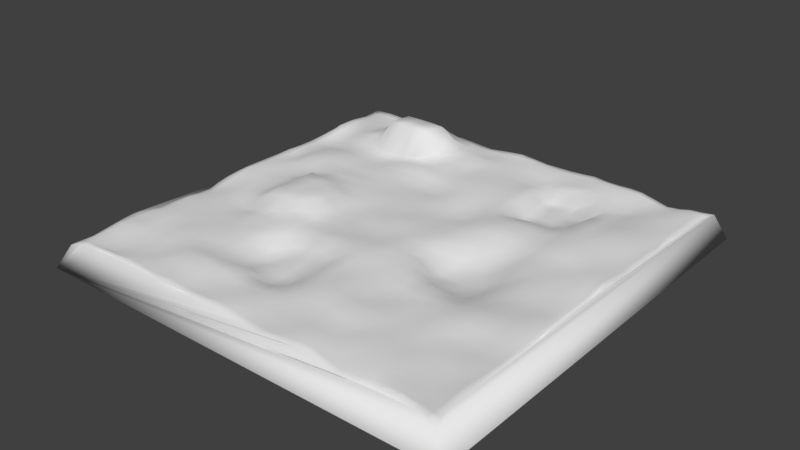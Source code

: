 # Source: Ground.blend  (saved by Blender 2.79.0; exported with 4.5.12 LTS)
import bpy
from mathutils import Matrix  # noqa: F401  (used for matrix-valued properties, if any)

bpy.ops.wm.read_factory_settings(use_empty=True)
scene = bpy.context.scene
scene.name = 'Scene'

# ---- collections
col_collection_1 = bpy.data.collections.new('Collection 1'); scene.collection.children.link(col_collection_1)

# ---- materials (node trees are filled in below, after node groups)
mat_material = bpy.data.materials.new('Material')
mat_material.alpha_threshold = 0.0
mat_material.use_transparent_shadow = False
mat_material.roughness = 0.5
mat_material.line_color = (0.0, 0.0, 0.0, 1.0)

# ---- material node trees

# ---- world
world_world = bpy.data.worlds.new('World'); scene.world = world_world
world_world.color = (0.05088, 0.05088, 0.05088)
world_world.use_sun_shadow = False
world_world.sun_shadow_jitter_overblur = 0.0
world_world.cycles.sampling_method = 'MANUAL'

# ---- meshes
me_cube = bpy.data.meshes.new('Cube')
me_cube.from_pydata([(44.7, 44.7, -6.277), (44.7, -44.7, -6.277), (-44.7, -44.7, -6.277), (-44.7, 44.7, -6.277), (42.44, 42.43, -0.9686), (42.38, -43.24, -0.8576), (-41.84, -42.76, -1.263), (-42.68, 42.94, -1.096), (40.4, 0.5536, -1.053), (-0.592, 41.02, 0.005176), (-0.2192, -41.2, -1.237), (-41.49, 0.1294, -0.4866), (0.2128, -0.1757, 0.1065), (41.21, -22.35, -0.7814), (-22.17, 40.04, -0.7175), (-22.3, -41.36, -0.6845), (-41.15, 22.14, -0.5786), (41.52, 22.22, -0.4502), (22.31, 41.69, -0.6056), (22.32, -41.83, -1.549), (-41.05, -23.06, -0.909), (0.5232, -22.54, -0.3031), (-0.4103, 22.45, -0.3201), (21.87, -0.5014, -2.615), (-21.97, 0.5533, 1.851), (-23.16, 22.35, -1.209), (22.26, 22.48, -2.291), (22.57, -22.55, -0.899), (-21.66, -23.28, -0.4327), (41.04, -33.57, -0.4982), (-33.26, 41.42, -0.4827), (-34.06, -41.77, -0.01301), (-41.51, 33.26, -0.1657), (41.5, 10.89, -0.6237), (11.26, 41.34, -0.5817), (10.91, -42.01, -0.5033), (-40.51, -11.01, -1.347), (0.6668, -32.79, -0.1899), (0.1714, 10.97, -0.9775), (33.47, 0.443, -0.4221), (-11.02, -0.04173, -0.7467), (40.55, -11.48, -0.8368), (-11.21, 40.86, -0.8789), (-11.18, -41.27, -0.5897), (-40.49, 11.7, -0.06349), (41.25, 33.33, -0.6485), (33.66, 40.69, -1.418), (34.15, -40.75, -0.6419), (-40.51, -33.78, 0.0287), (0.5197, -11.19, 0.1081), (-0.5584, 33.59, -0.5834), (10.81, -0.1511, -0.6697), (-33.76, 0.1056, -0.3617), (-21.55, 11.17, -0.2414), (-21.96, 32.55, 5.194), (-11.45, 22.59, 0.2475), (-32.94, 21.78, -1.182), (22.85, 10.99, -0.5429), (22.59, 34.46, -0.799), (33.43, 21.64, 0.2053), (11.18, 22.07, -0.5365), (21.66, -33.27, -0.6351), (22.17, -11.2, -2.583), (33.13, -22.82, -1.086), (11.15, -22.8, -0.8247), (-21.58, -33.13, 0.2996), (-21.86, -11.22, -0.07798), (-10.69, -22.33, -2.695), (-32.52, -22.68, -0.3049), (-34.0, -10.68, -0.8753), (-11.08, -10.84, -0.5098), (-10.72, -32.72, -0.6046), (11.22, -10.71, -0.06888), (33.79, -10.67, -0.5861), (33.88, -33.0, -0.9953), (11.26, 32.73, -1.455), (33.81, 33.56, -0.7156), (33.43, 10.65, -0.3602), (-33.92, 33.38, -0.1621), (-11.21, 34.22, 0.3392), (-11.7, 11.31, -0.5709), (-33.82, 11.51, 0.2397), (10.65, 10.81, -0.4709), (11.21, -32.93, -0.2803), (-33.02, -34.43, -0.9354), (41.38, -38.54, -0.5614), (-37.46, 41.96, -0.3874), (-38.34, -41.64, -0.5232), (-41.96, 38.11, -0.974), (40.23, 5.233, -0.4608), (5.545, 41.61, -0.8203), (6.262, -42.25, -0.564), (-41.0, -5.707, -0.5802), (0.5619, -37.82, -0.5169), (-0.07829, 5.475, -0.4516), (38.61, 1.092, -0.7511), (-5.401, 0.153, -0.4006), (40.99, -16.74, -0.7256), (-16.65, 41.18, -0.5575), (-16.74, -41.61, -0.4283), (-41.1, 16.05, -0.648), (41.01, 27.55, -0.6635), (27.75, 40.93, -0.2303), (28.18, -40.91, -1.794), (-41.42, -28.67, -0.1189), (0.7153, -17.12, 0.1283), (-0.3685, 27.83, -0.4542), (17.38, 0.2485, -3.123), (-28.32, -0.05023, 0.136), (-22.18, 6.145, -0.1093), (-22.64, 27.43, 5.545), (-5.741, 22.41, -0.5073), (-28.17, 22.25, -0.8493), (21.98, 5.186, -1.662), (22.89, 27.86, -2.937), (39.19, 22.6, -0.1792), (16.49, 22.27, -2.477), (21.79, -38.65, -1.281), (22.52, -17.28, -0.4574), (38.54, -23.1, -1.001), (17.03, -22.45, -0.7957), (-22.36, -38.41, -0.5883), (-22.76, -17.13, -0.4386), (-5.406, -22.32, -2.124), (-27.93, -22.45, -0.4287), (41.07, -28.22, -0.8126), (-27.92, 41.15, -0.6233), (-28.07, -41.22, -0.4662), (-40.74, 27.92, 0.3094), (41.56, 16.69, -0.1743), (16.91, 41.36, -0.1521), (16.25, -41.26, -0.353), (-40.44, -16.4, -0.6693), (0.1163, -28.03, -0.5629), (1.003, 16.1, -0.7044), (27.39, 0.2761, -1.194), (-16.28, 0.4807, 1.114), (40.39, -5.793, -1.126), (-5.694, 41.05, -0.6035), (-5.461, -41.08, -0.6774), (-40.92, 5.996, -0.3122), (41.42, 38.5, -0.8765), (38.29, 41.3, -0.8342), (37.67, -41.73, -0.6838), (-41.31, -38.37, -1.058), (0.2694, -5.382, -0.4477), (-0.0219, 38.37, -0.547), (5.459, -0.09252, -0.1991), (-39.37, 0.33, -0.4082), (-22.41, 15.9, -0.5081), (-22.81, 37.09, 0.3898), (-16.92, 21.66, 0.2538), (-38.14, 21.83, -1.462), (22.14, 17.03, -0.4858), (23.21, 38.89, -0.3999), (27.85, 22.14, -0.3993), (5.688, 22.26, -0.5645), (22.36, -27.95, -0.8243), (22.55, -5.658, -3.128), (27.18, -22.89, -0.2858), (5.738, -21.72, -0.003844), (-22.17, -28.3, -0.4778), (-22.14, -5.52, 1.932), (-16.57, -22.4, -1.136), (-37.73, -22.4, -0.3837), (-33.46, -16.35, -0.579), (-34.3, -4.712, -0.8673), (-28.47, -11.66, -1.53), (-37.4, -11.2, -0.9987), (-10.93, -16.75, -1.912), (-11.13, -5.405, -0.5584), (-5.198, -10.47, 0.003423), (-16.71, -10.82, 0.6903), (-11.22, -38.0, -0.8997), (-10.47, -27.89, -1.365), (-5.331, -33.2, -0.7148), (-16.66, -32.69, 0.2248), (11.13, -16.67, -0.5935), (10.67, -5.421, -1.235), (16.52, -11.15, -1.986), (5.398, -10.82, 0.1667), (33.2, -16.45, -0.2284), (33.1, -6.252, -0.8101), (38.8, -12.11, -0.242), (26.92, -10.95, -1.59), (34.17, -38.31, -0.7497), (33.44, -27.84, -0.7472), (37.59, -33.53, -0.8869), (28.06, -33.29, -0.5835), (11.11, 27.74, -0.4932), (11.53, 38.54, -0.8999), (16.63, 33.42, -0.6471), (5.79, 32.73, -1.025), (33.38, 27.91, -0.4867), (33.18, 38.0, -1.066), (38.45, 33.37, -0.6037), (28.22, 33.4, -1.775), (33.37, 5.615, -0.5932), (33.34, 16.5, -0.2413), (37.99, 11.35, -0.7055), (27.88, 10.14, 0.2238), (-33.03, 28.19, 0.1929), (-33.93, 38.81, -0.6355), (-28.13, 33.26, 2.674), (-39.18, 33.32, -0.5706), (-11.95, 28.42, 0.1199), (-11.01, 38.2, 0.3268), (-5.539, 32.97, -0.1675), (-15.94, 33.02, 4.813), (-10.96, 5.351, -0.4861), (-11.54, 17.18, -0.6872), (-4.969, 11.2, -0.6183), (-16.72, 11.74, -0.5407), (-33.91, 5.29, -0.6348), (-33.71, 16.59, -0.2017), (-27.86, 11.37, -0.3094), (-38.03, 10.88, -0.8961), (11.34, 6.087, -0.6026), (11.08, 15.83, -0.6257), (16.03, 11.23, 0.1371), (5.912, 11.67, -1.576), (11.59, -38.69, -0.06783), (11.07, -27.65, -0.09427), (15.91, -33.23, -0.9321), (5.624, -33.13, -0.4037), (-33.41, -39.6, -0.7383), (-32.86, -28.5, -0.6665), (-27.32, -34.23, -0.8843), (-37.79, -32.85, 0.1013), (-38.27, -27.75, -0.4055), (-28.68, -28.62, -0.1126), (-27.73, -38.14, -0.7335), (6.292, -27.77, 0.4219), (16.72, -27.94, -0.6445), (15.67, -37.92, -0.2753), (6.703, 16.58, -1.063), (16.63, 16.64, -0.4971), (16.71, 5.68, -1.204), (-38.39, 16.63, -0.9428), (-28.76, 16.09, 0.03924), (-28.64, 5.345, -0.4548), (-17.1, 16.91, -0.3742), (-5.615, 16.89, -1.398), (-4.829, 5.31, -0.3602), (-16.4, 37.55, 0.9428), (-5.278, 37.69, -0.8024), (-5.755, 27.89, -0.5581), (-38.67, 38.43, -0.6306), (-28.31, 38.81, -0.6524), (-28.09, 27.97, 0.6275), (27.99, 16.17, 0.04813), (38.37, 16.78, -0.3453), (38.29, 6.181, -0.422), (28.05, 38.34, -0.696), (37.91, 38.25, -0.5253), (38.49, 27.95, -0.4813), (5.803, 38.55, -0.4149), (17.07, 38.48, -0.3903), (15.82, 27.3, -2.486), (28.08, -28.06, -0.804), (38.19, -28.09, -0.7708), (37.97, -38.23, -0.8871), (27.61, -5.645, -1.116), (38.66, -6.393, -0.9048), (38.89, -16.82, -0.1882), (4.667, -5.284, 0.1603), (17.44, -5.271, -3.685), (17.48, -17.36, -0.9634), (-16.75, -27.94, -0.8655), (-5.816, -27.87, -2.522), (-4.946, -37.55, -0.729), (-16.71, -5.585, 2.016), (-5.347, -5.217, -0.6194), (-5.084, -16.02, -1.051), (-38.1, -4.838, -0.8963), (-28.49, -6.314, 0.2732), (-28.19, -17.01, -0.8273), (-37.9, -16.94, -0.6591), (-16.19, -16.19, -0.02435), (-16.72, -38.3, -0.2473), (5.075, -16.28, -0.3257), (27.45, -16.84, -0.4081), (27.98, -37.49, -0.8605), (5.495, 27.72, -0.5445), (28.02, 28.28, -1.216), (27.79, 5.487, -0.541), (-38.13, 27.93, -1.115), (-16.8, 27.64, 5.321), (-16.15, 5.685, -0.2988), (-37.95, 5.732, -0.09657), (5.286, 6.172, -0.8697), (5.905, -38.49, -0.5615), (-38.73, -39.24, -0.3622), (41.63, -40.98, -0.6465), (-40.16, 42.21, -0.6951), (-39.93, -41.91, -0.8432), (-42.07, 40.63, -1.019), (40.37, 2.934, -0.5955), (2.467, 41.33, -0.3811), (3.041, -41.68, -0.8973), (-41.31, -2.667, -0.506), (0.1195, -39.89, -0.8936), (0.05071, 2.704, -0.1173), (39.82, 0.6702, -0.983), (-2.609, -0.002136, -0.203), (41.14, -19.5, -0.709), (-19.32, 40.62, -0.6006), (-19.45, -41.63, -0.6272), (-41.22, 19.02, -0.7567), (41.26, 24.83, -0.7016), (25.0, 41.34, -0.3142), (25.13, -41.4, -1.679), (-41.34, -25.96, -0.4445), (0.4107, -19.76, -0.1182), (-0.4609, 25.18, -0.3472), (19.8, -0.1787, -3.153), (-25.14, 0.2874, 1.857), (-22.16, 3.309, 1.69), (-22.96, 25.04, -0.5273), (-3.075, 22.27, -0.3862), (-25.79, 22.44, -1.12), (21.9, 2.391, -2.34), (22.63, 24.97, -2.721), (40.73, 22.36, -0.4901), (19.39, 22.39, -2.439), (22.13, -40.54, -1.336), (22.54, -19.92, -0.6729), (40.23, -22.83, -0.777), (19.83, -22.45, -0.8375), (-22.36, -40.33, -0.5907), (-22.28, -20.12, -0.4508), (-2.455, -22.59, -1.854), (-24.83, -22.8, -0.3885), (41.02, -30.93, -0.6569), (-30.81, 41.37, -0.521), (-30.97, -41.5, -0.2742), (-41.02, 30.66, 0.1683), (41.57, 13.84, -0.4147), (14.05, 41.24, -0.3549), (13.67, -41.53, -0.477), (-40.54, -13.62, -1.127), (0.1557, -30.56, -0.41), (0.607, 13.56, -0.8578), (30.48, 0.3129, -0.4799), (-13.69, 0.1339, -0.3177), (40.55, -8.655, -0.991), (-8.498, 40.89, -0.9214), (-8.339, -41.11, -0.626), (-40.7, 8.881, -0.2089), (41.24, 36.01, -0.6128), (36.09, 41.01, -1.241), (36.01, -41.13, -0.6614), (-40.85, -36.15, -0.5387), (0.2536, -8.288, -0.2257), (-0.1845, 36.16, -0.6194), (8.088, -0.1108, -0.1327), (-36.64, 0.2078, -0.3886), (-22.05, 13.63, -0.3769), (-22.41, 35.14, 2.878), (-14.1, 22.16, 0.3116), (-35.66, 21.93, -1.425), (22.48, 13.98, -0.4862), (22.82, 36.71, -0.5849), (30.55, 21.93, -0.3133), (8.464, 22.06, -0.577), (22.18, -30.55, -0.6029), (22.46, -8.339, -3.007), (30.15, -22.69, -0.7586), (8.319, -22.15, -0.2792), (-21.93, -30.69, -0.1062), (-21.98, -8.432, 1.885), (-13.64, -22.4, -2.562), (-35.37, -22.52, -0.3911), (-32.99, -19.6, -0.5604), (-34.12, -7.727, -0.8476), (-25.15, -11.47, -0.4749), (-35.83, -10.84, -0.7515), (-10.89, -19.56, -2.335), (-11.13, -7.953, -0.4407), (-2.345, -10.86, 0.02591), (-13.98, -10.82, -0.2724), (-11.3, -40.07, -0.8108), (-10.67, -30.33, -0.247), (-2.387, -33.11, -0.4508), (-13.64, -32.75, -0.3529), (11.14, -19.64, -0.6773), (10.97, -8.093, -0.3564), (19.4, -11.23, -2.274), (8.212, -10.69, -0.06952), (33.11, -19.61, -0.7631), (33.45, -8.495, -0.748), (39.98, -11.86, -0.5794), (30.34, -10.78, -0.8274), (34.09, -39.87, -0.6515), (33.62, -30.43, -0.7772), (39.73, -33.68, -0.6466), (31.05, -33.16, -0.7593), (11.13, 24.99, -0.4658), (11.38, 35.79, -1.123), (19.71, 33.89, -0.573), (8.679, 32.7, -1.199), (33.26, 24.78, -0.1541), (33.52, 36.0, -0.8647), (40.08, 33.38, -0.696), (31.03, 33.51, -1.196), (33.37, 3.141, -0.493), (33.32, 13.49, -0.435), (40.21, 11.12, -0.6349), (30.61, 10.37, -0.005979), (-33.04, 24.93, -0.6383), (-34.05, 36.03, -0.5153), (-24.99, 32.98, 4.942), (-36.78, 33.32, -0.4546), (-11.7, 25.44, -0.3415), (-11.08, 36.2, 0.4103), (-2.997, 33.23, -0.4124), (-13.53, 33.59, 2.559), (-10.94, 2.652, -0.6267), (-11.51, 14.11, -0.6134), (-2.338, 11.05, -0.7145), (-14.2, 11.46, -0.5777), (-33.67, 2.698, -0.5074), (-33.66, 14.26, -0.01383), (-24.67, 11.21, -0.2963), (-36.12, 11.05, -0.3893), (11.19, 2.896, -0.957), (10.81, 13.42, -0.4121), (19.5, 11.34, -0.2432), (8.241, 11.26, -1.084), (11.23, -40.63, -0.3173), (11.03, -30.33, -0.2135), (18.76, -33.13, -0.8578), (8.44, -33.07, -0.3366), (-33.76, -40.93, -0.2697), (-33.01, -31.51, -0.8843), (-24.36, -33.67, -0.4294), (-35.58, -33.66, -0.4565), (41.19, -36.02, -0.5218), (-35.38, 41.7, -0.3686), (-36.34, -41.81, -0.3327), (-41.8, 35.69, -0.6071), (40.91, 7.885, -0.4547), (8.365, 41.66, -0.7765), (8.591, -42.09, -0.3621), (-40.85, -8.329, -0.9315), (0.6065, -35.43, -0.33), (-0.0237, 8.277, -0.7852), (36.24, 0.6427, -0.4295), (-8.406, 0.09877, -0.5357), (40.9, -14.11, -0.5851), (-13.93, 41.09, -0.6875), (-13.86, -41.49, -0.5043), (-40.83, 13.86, -0.4077), (41.13, 30.47, -0.6292), (30.75, 40.69, -0.7459), (31.14, -40.63, -1.249), (-40.93, -31.24, 0.02528), (0.6557, -14.28, 0.08545), (-0.4091, 30.65, -0.5426), (14.02, 0.03466, -2.782), (-31.04, -0.01831, -0.4631), (-21.94, 8.632, 0.114), (-22.12, 30.12, 5.352), (-8.587, 22.59, -0.3033), (-30.56, 22.04, -0.8456), (22.25, 8.138, -0.7791), (22.68, 31.1, -0.8718), (36.46, 22.14, -0.1037), (13.78, 22.04, -2.618), (21.67, -35.99, -0.8969), (22.32, -14.24, -1.144), (35.97, -22.8, -1.074), (14.1, -22.68, -0.8316), (-21.86, -35.81, -0.1203), (-22.51, -14.09, -0.02668), (-8.094, -22.29, -2.322), (-30.37, -22.51, -0.4386), (41.02, -25.2, -0.8199), (-25.06, 40.61, -0.6496), (-25.23, -41.26, -0.6631), (-40.86, 25.18, -0.3241), (41.39, 19.47, -0.2491), (19.77, 41.55, -0.5344), (19.21, -41.57, -0.9465), (-40.78, -19.67, -0.7486), (0.1661, -25.31, -0.4617), (0.1335, 19.32, -0.4679), (24.63, -0.1486, -1.251), (-19.14, 0.5079, 1.492), (40.47, -2.573, -1.132), (-3.107, 41.03, -0.2686), (-2.904, -41.12, -0.9546), (-41.24, 3.102, -0.399), (41.84, 40.54, -0.9161), (40.31, 41.66, -0.884), (40.0, -42.21, -0.6597), (-41.42, -40.72, -1.054), (0.2975, -2.685, -0.2548), (-0.3658, 40.01, -0.2869), (2.835, -0.08333, -0.07771), (-40.64, 0.1044, -0.4467), (-22.8, 19.19, -0.8834), (-22.48, 38.98, -0.6436), (-19.86, 21.95, -0.6214), (-40.08, 22.01, -1.018), (22.16, 19.78, -2.41), (22.75, 40.42, -0.3428), (25.08, 22.36, -0.3714), (2.57, 22.22, -0.4135), (22.52, -25.25, -0.9114), (22.28, -3.015, -2.974), (25.01, -22.71, -0.4245), (3.073, -22.02, -0.01452), (-22.0, -25.7, -0.5872), (-22.18, -2.503, 2.071), (-19.0, -22.91, -0.6772), (-39.69, -22.8, -0.7195), (-33.68, -13.48, -0.6367), (-34.05, -2.415, -0.4492), (-31.32, -11.15, -1.15), (-39.3, -11.14, -1.131), (-10.98, -13.81, -0.4215), (-11.12, -2.705, -0.6662), (-8.155, -10.75, -0.3844), (-19.27, -10.88, 0.4412), (-11.06, -35.54, -0.8546), (-10.64, -25.14, -2.048), (-8.09, -33.19, -0.7792), (-19.32, -33.01, 0.2337), (11.16, -13.78, -0.1917), (10.75, -2.838, -0.9707), (13.97, -11.0, -0.8988), (2.919, -11.13, 0.1167), (33.5, -13.51, -0.3935), (33.34, -2.939, -0.7043), (36.49, -11.46, -0.358), (24.66, -11.14, -1.407), (33.93, -35.92, -0.7032), (33.33, -25.42, -0.998), (35.88, -33.29, -0.9507), (24.93, -33.35, -0.6656), (11.26, 30.17, -0.8648), (11.48, 40.19, -0.6927), (13.91, 33.12, -0.9794), (2.657, 33.26, -0.8359), (33.78, 30.77, -0.5695), (33.39, 39.64, -1.166), (36.23, 33.61, -0.507), (25.38, 33.91, -1.25), (33.41, 8.111, -0.4882), (33.34, 19.05, 0.1303), (35.89, 11.12, -0.7141), (25.39, 10.61, -0.2246), (-33.48, 30.82, 0.02178), (-33.6, 40.53, -0.6514), (-31.03, 33.44, -0.4529), (-40.62, 33.23, -0.4231), (-11.5, 31.31, 0.2283), (-11.18, 39.71, -0.6958), (-8.406, 33.75, 0.5744), (-18.88, 32.93, 5.025), (-11.37, 8.163, -0.4803), (-11.31, 19.92, -0.09582), (-8.279, 11.25, -0.5826), (-18.98, 11.43, -0.4699), (-33.8, 8.497, -0.126), (-33.26, 19.26, -0.6731), (-30.95, 11.42, -0.02024), (-39.61, 11.28, -0.6672), (11.11, 8.535, -0.5613), (11.32, 19.09, -0.6881), (13.45, 11.04, -0.1595), (2.954, 11.49, -1.218), (11.4, -35.77, -0.2451), (11.12, -25.26, -0.4349), (13.56, -33.25, -0.5777), (3.221, -33.13, -0.3162), (-33.2, -37.09, -0.7248), (-32.75, -25.56, -0.4715), (-30.28, -34.41, -0.9339), (-39.53, -33.31, 0.1901), (-38.09, -30.29, -0.0665), (-38.05, -25.13, -0.4282), (-35.66, -28.11, -0.6428), (-40.13, -28.19, -0.3917), (-28.06, -31.39, -0.5248), (-28.31, -25.48, -0.278), (-25.44, -28.42, -0.2762), (-30.77, -28.55, -0.2777), (-27.8, -39.99, -0.4896), (-27.44, -36.2, -0.9326), (-25.07, -38.31, -0.6722), (-30.43, -38.79, -0.6429), (5.952, -30.57, -0.07702), (6.038, -24.82, 0.1793), (8.659, -27.68, 0.1294), (3.218, -27.91, -0.0659), (16.33, -30.64, -0.9562), (16.78, -25.06, -0.5487), (19.56, -27.82, -0.7322), (13.9, -27.84, -0.432), (16.01, -39.96, -0.3453), (15.88, -35.65, -0.6051), (18.86, -38.35, -0.9156), (13.54, -38.21, -0.09137), (6.28, 14.09, -1.083), (6.258, 19.25, -0.729), (8.703, 16.28, -0.8201), (3.746, 16.47, -0.8482), (16.53, 13.94, -0.1262), (16.69, 19.47, -2.538), (19.4, 16.93, -0.4714), (13.8, 16.24, -0.528), (17.06, 3.085, -2.109), (16.29, 8.443, -0.1573), (19.35, 5.391, -1.456), (14.02, 5.842, -1.211), (-38.4, 13.84, -0.9474), (-38.29, 19.24, -1.107), (-36.1, 16.56, -0.5964), (-40.02, 16.33, -0.7375), (-28.21, 13.85, -0.2041), (-28.46, 19.12, -0.4365), (-25.59, 16.05, -0.295), (-31.25, 16.5, -0.07165), (-28.41, 2.578, -0.01073), (-28.18, 8.397, -0.4173), (-25.37, 5.781, 0.06867), (-31.38, 5.174, -0.5139), (-16.93, 14.34, -0.4638), (-16.84, 19.38, -0.1322), (-14.24, 17.19, -0.3929), (-19.7, 16.42, -0.4868), (-5.336, 14.01, -0.9648), (-5.625, 19.78, -0.9852), (-2.182, 16.56, -0.9987), (-8.657, 17.05, -1.075), (-5.162, 2.704, -0.4938), (-4.96, 8.178, -0.5012), (-2.511, 5.367, -0.4448), (-8.024, 5.349, -0.5908), (-16.2, 35.42, 2.996), (-16.49, 39.64, -0.4017), (-13.74, 37.96, 0.6055), (-19.65, 37.33, 0.4895), (-5.455, 35.59, -0.4174), (-5.523, 39.72, -0.7377), (-2.668, 38.07, -0.6571), (-8.149, 37.99, -0.8926), (-5.756, 25.25, -0.4963), (-5.677, 30.49, -0.3935), (-3.043, 27.75, -0.4473), (-8.79, 28.06, 0.2975), (-38.81, 35.92, -0.6194), (-38.14, 40.52, -0.4635), (-36.36, 38.59, -0.6247), (-40.66, 38.2, -0.9311), (-28.25, 36.15, -0.6757), (-28.11, 40.27, -0.5604), (-25.38, 38.06, 0.3143), (-31.02, 38.79, -0.596), (-28.03, 25.08, -0.5978), (-28.18, 30.53, 2.817), (-25.38, 27.71, 5.265), (-30.67, 28.2, 0.7521), (27.96, 13.19, 0.1092), (27.95, 19.28, -0.2466), (30.74, 16.16, -0.08733), (25.22, 16.66, -0.273), (38.17, 14.05, -0.5939), (38.9, 19.64, -0.1151), (40.37, 16.88, -0.3858), (35.94, 16.75, -0.2218), (38.53, 3.547, -0.4821), (38.16, 8.727, -0.4229), (39.75, 5.685, -0.4645), (35.89, 5.768, -0.4548), (28.31, 35.98, -1.105), (27.94, 39.95, -0.378), (30.57, 38.1, -0.9785), (25.55, 38.55, -0.59), (38.24, 35.79, -0.4742), (38.08, 40.18, -0.5752), (40.12, 38.38, -0.6861), (35.66, 38.07, -0.8388), (38.79, 25.23, -0.3307), (38.47, 30.71, -0.5367), (40.06, 27.62, -0.5657), (36.08, 27.99, -0.3926), (5.732, 35.86, -0.7051), (5.535, 40.38, -0.5375), (8.66, 38.48, -0.7381), (2.794, 38.46, -0.4117), (16.95, 35.95, -0.4461), (17.14, 40.24, -0.2128), (20.05, 38.68, -0.2083), (14.33, 38.38, -0.6867), (16.19, 24.82, -2.581), (16.2, 30.54, -2.73), (19.46, 27.53, -2.547), (13.4, 27.38, -2.574), (27.96, -30.74, -0.7962), (27.53, -25.35, -0.6664), (30.75, -27.78, -0.7508), (25.23, -28.02, -0.7784), (38.04, -30.88, -0.8248), (38.38, -25.55, -0.9145), (40.02, -28.13, -0.8421), (36.0, -28.1, -0.8255), (37.91, -40.27, -0.7635), (37.84, -35.97, -0.7923), (39.94, -38.39, -0.7105), (36.22, -38.38, -0.8181), (27.34, -8.314, -1.358), (27.47, -2.742, -1.175), (30.36, -5.873, -0.6605), (25.05, -5.628, -2.135), (38.73, -9.222, -0.7334), (38.62, -2.598, -0.8475), (39.87, -6.004, -0.9875), (36.05, -6.329, -0.7855), (38.63, -19.86, -0.509), (38.77, -14.36, -0.234), (40.24, -16.81, -0.4819), (36.16, -16.58, -0.1917), (5.017, -8.088, 0.1982), (5.103, -2.753, -0.06092), (7.661, -5.353, -0.2009), (2.676, -5.282, -0.177), (16.84, -8.135, -2.904), (17.34, -2.553, -3.41), (19.98, -5.498, -3.388), (13.95, -5.395, -3.379), (17.29, -19.89, -0.9125), (16.91, -14.21, -0.4267), (20.04, -17.2, -0.7567), (14.35, -16.98, -0.7895), (-16.69, -30.34, -0.3032), (-16.68, -25.25, -1.038), (-13.7, -27.82, -1.804), (-19.35, -28.12, -0.709), (-5.736, -30.63, -0.9215), (-5.628, -25.19, -2.374), (-2.88, -27.92, -2.278), (-8.156, -27.93, -1.973), (-5.369, -39.74, -0.6316), (-5.064, -35.56, -0.8121), (-2.242, -37.71, -0.5806), (-8.101, -37.82, -0.7107), (-16.73, -8.245, 0.4582), (-16.54, -2.567, 1.573), (-13.93, -5.39, 0.2532), (-19.4, -5.509, 1.939), (-5.286, -8.01, -0.4156), (-5.405, -2.611, -0.5187), (-2.536, -5.286, -0.5543), (-8.166, -5.281, -0.5546), (-5.251, -19.21, -1.592), (-5.16, -13.35, 0.1413), (-2.042, -16.51, -1.128), (-8.084, -16.4, -1.574), (-37.59, -7.977, -1.002), (-38.79, -2.287, -0.6603), (-36.28, -4.734, -0.876), (-39.85, -5.359, -0.7026), (-28.41, -8.927, -0.2749), (-28.46, -3.086, 0.1328), (-25.42, -5.913, 1.981), (-31.36, -5.511, -0.6147), (-27.96, -19.68, -0.5768), (-28.31, -14.28, -1.17), (-25.43, -17.02, -0.7463), (-30.8, -16.64, -0.707), (-37.79, -19.69, -0.3926), (-37.83, -13.97, -0.7281), (-35.74, -16.77, -0.5505), (-39.45, -16.7, -0.5288), (-16.39, -19.34, -0.5921), (-16.48, -13.4, 0.09491), (-13.48, -16.56, -0.4489), (-19.38, -16.64, -0.2543), (-16.9, -40.17, -0.3634), (-16.72, -35.52, -0.08773), (-14.02, -38.15, -0.5691), (-19.63, -38.26, -0.4961), (5.31, -18.94, -0.3918), (5.257, -13.6, -0.1412), (8.071, -16.54, -0.4018), (2.99, -16.66, -0.09061), (27.41, -19.86, -0.3368), (27.15, -13.76, -0.736), (30.31, -16.61, -0.3355), (24.92, -17.04, -0.4205), (28.06, -39.52, -1.285), (28.0, -35.53, -0.6474), (31.1, -37.87, -0.8785), (24.9, -38.11, -1.049), (5.517, 25.06, -0.451), (5.725, 30.26, -0.735), (8.335, 27.91, -0.6699), (2.587, 27.82, -0.5596), (27.9, 25.29, -0.7962), (28.23, 30.76, -1.348), (30.66, 28.11, -0.8629), (25.5, 28.1, -1.03), (27.76, 2.853, -0.5035), (27.88, 7.934, -0.2517), (30.63, 5.553, -0.5377), (24.9, 5.396, -0.6811), (-37.96, 24.79, -1.292), (-38.56, 30.77, -0.7479), (-35.67, 27.96, -0.5612), (-39.87, 27.83, -0.4819), (-16.9, 24.7, 0.05808), (-16.41, 30.47, 5.003), (-14.26, 27.95, 0.555), (-19.72, 27.57, 5.532), (-16.23, 3.052, -0.4388), (-16.54, 8.765, -0.03283), (-13.62, 5.511, -0.05853), (-19.3, 5.908, -0.2511), (-38.6, 2.981, -0.1037), (-38.05, 8.223, -0.6292), (-36.07, 5.538, -0.3178), (-39.76, 5.834, -0.2325), (5.403, 3.008, -0.5387), (5.517, 8.905, -1.2), (8.324, 6.095, -0.7226), (2.682, 5.83, -0.6859), (6.103, -40.83, -0.6079), (5.622, -35.88, -0.3597), (8.688, -38.52, -0.4152), (3.193, -38.25, -0.595), (-38.57, -40.73, -0.4895), (-38.21, -36.27, -0.2099), (-36.19, -39.43, -0.4905), (-40.33, -38.69, -0.6992), (-39.9, -36.08, -0.3215), (-35.82, -36.59, -0.4656), (-36.27, -40.93, -0.428), (3.059, -35.7, -0.4411), (8.681, -35.96, -0.4384), (8.692, -40.79, -0.4917), (2.655, 8.734, -1.079), (8.147, 8.776, -0.9045), (8.288, 3.101, -0.4982), (-39.58, 8.624, -0.2796), (-36.07, 8.261, -0.3844), (-36.36, 2.808, -0.3672), (-19.14, 8.783, 0.09537), (-13.87, 8.502, -0.6104), (-13.6, 2.926, -0.1407), (-19.08, 30.21, 5.208), (-14.09, 30.87, 2.545), (-14.24, 25.12, -0.07867), (-40.19, 30.74, -0.412), (-36.19, 30.74, -0.3867), (-35.6, 25.08, -1.012), (25.22, 8.013, -0.5115), (30.62, 7.91, -0.2924), (30.57, 3.093, -0.4989), (25.56, 31.15, -1.272), (30.71, 30.87, -0.9903), (30.63, 24.92, -0.5209), (2.481, 30.44, -0.5527), (8.565, 30.3, -0.9201), (8.536, 25.04, -0.4503), (24.88, -35.91, -0.7661), (31.21, -35.54, -0.8539), (31.3, -39.64, -0.8234), (24.76, -14.12, -1.371), (30.21, -13.58, -0.5882), (30.21, -19.78, -0.2751), (2.949, -13.82, -0.05935), (8.046, -13.49, -0.3377), (8.206, -19.31, -0.4653), (-19.39, -35.76, -1.353e-05), (-13.83, -35.5, -0.5141), (-14.01, -40.08, -0.6141), (-19.55, -13.81, -0.3316), (-13.81, -13.7, -0.1737), (-13.59, -19.4, -2.21), (-39.37, -13.76, -0.8768), (-35.9, -13.77, -0.713), (-35.52, -19.73, -0.5404), (-31.06, -13.91, -0.9598), (-25.34, -14.18, -0.3261), (-25.22, -19.92, -0.5468), (-31.04, -2.733, -0.3986), (-25.06, -2.917, 1.87), (-25.18, -8.751, 1.582), (-40.38, -2.59, -0.6137), (-36.4, -2.102, -0.7413), (-36.03, -7.792, -0.9018), (-8.243, -13.48, -0.1837), (-2.191, -13.79, 0.1831), (-2.318, -19.41, -1.499), (-8.169, -2.58, -0.6576), (-2.568, -2.656, -0.3846), (-2.48, -8.095, -0.3418), (-19.31, -2.494, 1.86), (-13.84, -2.723, -0.2457), (-14.0, -8.128, -0.4341), (-8.105, -35.52, -0.8502), (-2.236, -35.52, -0.4516), (-2.706, -39.73, -0.8206), (-8.146, -24.98, -2.149), (-2.67, -25.23, -2.18), (-2.623, -30.53, -0.741), (-19.21, -25.5, -0.6817), (-13.6, -25.15, -2.216), (-13.66, -30.33, -0.2574), (14.1, -13.99, -0.3611), (19.8, -14.39, -0.3627), (19.96, -19.9, -0.8309), (14.14, -2.645, -3.144), (19.78, -2.925, -3.206), (19.71, -8.286, -2.973), (2.588, -2.757, -0.03867), (7.802, -2.83, -0.1223), (7.812, -8.003, -0.08713), (36.35, -14.01, -0.2417), (40.09, -14.3, -0.447), (40.27, -19.59, -0.6366), (36.11, -2.726, -0.6079), (39.98, -2.561, -0.9238), (40.01, -8.949, -0.8238), (24.85, -2.96, -2.118), (30.42, -2.824, -0.4603), (30.5, -8.251, -0.7882), (36.09, -35.92, -0.9575), (39.72, -35.99, -0.7222), (39.97, -40.67, -0.7056), (35.92, -25.52, -0.8736), (40.07, -25.45, -0.9379), (39.78, -30.83, -0.7979), (25.05, -25.36, -0.6759), (30.44, -25.41, -0.7118), (30.93, -30.62, -0.7071), (13.56, 30.32, -2.921), (19.33, 30.86, -2.559), (19.31, 24.95, -2.507), (14.17, 40.21, -0.4728), (19.85, 40.44, -0.2785), (19.76, 36.47, -0.5506), (2.657, 40.29, -0.3425), (8.538, 40.36, -0.8319), (8.558, 35.74, -1.045), (36.17, 30.74, -0.5703), (40.07, 30.56, -0.6101), (40.39, 25.18, -0.5471), (35.92, 39.88, -0.9904), (40.04, 40.23, -0.5977), (40.04, 36.0, -0.6219), (25.32, 40.27, -0.4121), (30.65, 39.58, -0.7989), (30.83, 35.9, -1.078), (35.97, 8.398, -0.5378), (39.82, 8.415, -0.5994), (39.69, 3.301, -0.6263), (36.36, 19.48, -0.04708), (40.44, 19.64, -0.3174), (40.2, 13.99, -0.4614), (24.96, 19.49, -0.3628), (30.71, 18.99, -0.1816), (30.72, 13.37, -0.0348), (-30.79, 30.71, 0.7436), (-25.21, 30.3, 5.124), (-25.47, 25.13, -0.687), (-30.95, 40.37, -0.6782), (-25.16, 39.59, -0.7535), (-25.39, 35.51, 2.785), (-40.25, 40.44, -0.6534), (-35.84, 40.46, -0.4523), (-36.73, 36.13, -0.3915), (-8.577, 30.84, 0.4845), (-3.145, 30.64, -0.5359), (-3.107, 25.23, -0.4006), (-8.323, 39.85, -0.9211), (-2.894, 39.87, -0.4998), (-2.979, 35.63, -0.4826), (-19.47, 39.21, -0.5346), (-13.94, 39.91, -0.4555), (-13.53, 35.94, 0.5517), (-8.204, 8.138, -0.4223), (-2.481, 8.362, -0.612), (-2.363, 2.723, -0.2439), (-8.577, 19.81, -0.5996), (-2.614, 19.3, -0.7137), (-2.334, 13.71, -0.8488), (-19.92, 19.22, -0.4803), (-14.2, 19.57, -0.05694), (-14.35, 14.42, -0.5263), (-31.0, 8.376, -0.348), (-24.95, 8.516, 0.1388), (-25.37, 3.029, 1.92), (-30.89, 19.29, -0.4593), (-25.71, 19.17, -0.6909), (-25.1, 13.47, -0.2136), (-39.98, 19.18, -0.9018), (-35.86, 19.18, -0.9247), (-36.23, 13.96, -0.5412), (13.58, 8.41, -0.2983), (19.32, 8.335, -0.4658), (19.47, 2.621, -2.298), (13.9, 19.15, -2.727), (19.41, 19.65, -2.529), (19.54, 14.15, -0.4217), (3.308, 19.32, -0.476), (8.684, 19.18, -0.6979), (8.569, 13.67, -0.8947), (13.68, -35.75, -0.2103), (18.68, -35.8, -0.7585), (19.11, -40.22, -0.9705), (13.94, -25.19, -0.6112), (19.89, -25.23, -0.7642), (19.2, -30.61, -0.7442), (3.192, -24.94, -0.06751), (8.58, -25.03, -0.1101), (8.501, -30.43, -0.01769), (-30.38, -36.72, -0.895), (-24.7, -36.03, -0.5085), (-25.29, -40.07, -0.5984), (-30.63, -25.45, -0.256), (-25.18, -25.61, -0.2539), (-24.99, -31.04, -0.1867), (-40.04, -25.56, -0.3947), (-35.42, -25.29, -0.3729), (-35.48, -30.89, -0.4064), (-39.78, -30.81, -0.09617), (-30.64, -31.51, -0.8777), (-30.82, -40.35, -0.5483), (3.1, -30.51, -0.1753), (13.63, -30.61, -0.4666), (13.58, -40.22, -0.2348), (3.567, 13.88, -1.219), (13.56, 13.65, -0.3245), (14.08, 2.864, -1.254), (-39.88, 13.89, -0.677), (-31.0, 14.08, 0.002563), (-31.21, 2.659, -0.5139), (-19.28, 14.03, -0.4398), (-8.54, 14.14, -0.845), (-8.06, 2.682, -0.5438), (-19.44, 35.08, 3.01), (-8.228, 35.91, -0.4412), (-8.712, 25.31, -0.4531), (-40.7, 35.85, -0.5863), (-31.04, 36.22, -0.6013), (-30.5, 25.08, -0.5852), (25.3, 13.56, -0.1527), (35.9, 13.85, -0.3978), (36.15, 3.407, -0.5376), (25.54, 36.52, -1.026), (35.91, 35.92, -0.6719), (36.25, 25.1, -0.1504), (2.754, 35.97, -0.6299), (14.08, 35.9, -0.8983), (13.62, 24.89, -2.482), (25.13, -30.64, -0.767), (36.02, -30.67, -0.7417), (35.97, -40.19, -0.7078), (24.85, -8.434, -2.256), (36.22, -8.963, -0.6594), (35.9, -19.88, -0.6506), (2.566, -8.17, -0.117), (14.05, -8.175, -2.612), (14.3, -19.82, -0.9604), (-19.33, -30.37, -0.03246), (-8.114, -30.5, -0.5671), (-8.259, -39.76, -0.8804), (-19.3, -8.202, 1.875), (-8.218, -8.049, -0.3407), (-8.03, -19.43, -1.966), (-39.57, -8.422, -1.011), (-31.44, -8.337, -0.9892), (-30.44, -19.45, -0.5227), (-39.57, -19.69, -0.6249), (-19.32, -19.8, -0.4824), (-19.48, -40.25, -0.5031), (3.019, -19.46, -0.1457), (24.98, -19.98, -0.4288), (25.24, -40.17, -1.427), (2.492, 25.08, -0.2694), (25.39, 25.25, -0.6751), (24.7, 2.483, -1.357), (-39.82, 24.99, -0.7299), (-19.8, 24.85, -0.1982), (-19.02, 3.262, 1.441), (-40.28, 3.033, -0.3838), (2.677, 2.819, -0.2635), (3.226, -40.34, -0.6984), (-40.16, -40.71, -0.9135)], [], [(0, 1, 2, 3), (1092, 496, 6, 295), (0, 4, 493, 141, 349, 45, 453, 101, 309, 17, 481, 129, 337, 33, 441, 89, 297, 8, 489, 137, 345, 41, 449, 97, 305, 13, 477, 125, 333, 29, 437, 85, 293, 5, 1), (1, 5, 495, 143, 351, 47, 455, 103, 311, 19, 483, 131, 339, 35, 443, 91, 299, 10, 491, 139, 347, 43, 451, 99, 307, 15, 479, 127, 335, 31, 439, 87, 295, 6, 2), (2, 6, 496, 144, 352, 48, 456, 104, 312, 20, 484, 132, 340, 36, 444, 92, 300, 11, 492, 140, 348, 44, 452, 100, 308, 16, 480, 128, 336, 32, 440, 88, 296, 7, 3), (4, 0, 3, 7, 294, 86, 438, 30, 334, 126, 478, 14, 306, 98, 450, 42, 346, 138, 490, 9, 298, 90, 442, 34, 338, 130, 482, 18, 310, 102, 454, 46, 350, 142, 494), (1091, 301, 10, 299), (1090, 302, 12, 499), (1089, 492, 11, 500), (1088, 317, 24, 488), (1087, 318, 25, 503), (1086, 480, 16, 504), (1085, 321, 23, 487), (1084, 322, 26, 507), (1083, 314, 22, 508), (1082, 325, 19, 311), (1081, 326, 27, 511), (1080, 313, 21, 512), (1079, 329, 15, 307), (1078, 330, 28, 515), (1077, 484, 20, 516), (1076, 373, 68, 476), (1075, 374, 69, 519), (1074, 444, 36, 520), (1073, 377, 67, 475), (1072, 378, 70, 523), (1071, 370, 66, 524), (1070, 381, 43, 347), (1069, 382, 71, 527), (1068, 369, 65, 528), (1067, 385, 64, 472), (1066, 386, 72, 531), (1065, 353, 49, 532), (1064, 389, 63, 471), (1063, 390, 73, 535), (1062, 366, 62, 536), (1061, 393, 47, 351), (1060, 394, 74, 539), (1059, 365, 61, 540), (1058, 397, 60, 468), (1057, 398, 75, 543), (1056, 354, 50, 544), (1055, 401, 59, 467), (1054, 402, 76, 547), (1053, 362, 58, 548), (1052, 405, 39, 447), (1051, 406, 77, 551), (1050, 361, 57, 552), (1049, 409, 56, 464), (1048, 410, 78, 555), (1047, 440, 32, 556), (1046, 413, 55, 463), (1045, 414, 79, 559), (1044, 358, 54, 560), (1043, 417, 40, 448), (1042, 418, 80, 563), (1041, 357, 53, 564), (1040, 421, 52, 460), (1039, 422, 81, 567), (1038, 452, 44, 568), (1037, 425, 51, 459), (1036, 426, 82, 571), (1035, 342, 38, 572), (1034, 429, 35, 339), (1033, 430, 83, 575), (1032, 341, 37, 576), (1031, 433, 31, 335), (1030, 434, 84, 579), (1029, 456, 48, 580), (1028, 581, 228, 436), (1027, 582, 229, 583), (1026, 312, 104, 584), (1025, 585, 227, 435), (1024, 586, 230, 587), (1023, 578, 226, 588), (1022, 589, 127, 479), (1021, 590, 231, 591), (1020, 577, 225, 592), (1019, 593, 224, 432), (1018, 594, 232, 595), (1017, 485, 133, 596), (1016, 597, 223, 431), (1015, 598, 233, 599), (1014, 574, 222, 600), (1013, 601, 131, 483), (1012, 602, 234, 603), (1011, 573, 221, 604), (1010, 605, 220, 428), (1009, 606, 235, 607), (1008, 486, 134, 608), (1007, 609, 219, 427), (1006, 610, 236, 611), (1005, 570, 218, 612), (1004, 613, 107, 315), (1003, 614, 237, 615), (1002, 569, 217, 616), (1001, 617, 216, 424), (1000, 618, 238, 619), (999, 308, 100, 620), (998, 621, 215, 423), (997, 622, 239, 623), (996, 566, 214, 624), (995, 625, 108, 316), (994, 626, 240, 627), (993, 565, 213, 628), (992, 629, 212, 420), (991, 630, 241, 631), (990, 501, 149, 632), (989, 633, 211, 419), (988, 634, 242, 635), (987, 562, 210, 636), (986, 637, 96, 304), (985, 638, 243, 639), (984, 561, 209, 640), (983, 641, 208, 416), (982, 642, 244, 643), (981, 502, 150, 644), (980, 645, 207, 415), (979, 646, 245, 647), (978, 558, 206, 648), (977, 649, 111, 319), (976, 650, 246, 651), (975, 557, 205, 652), (974, 653, 204, 412), (973, 654, 247, 655), (972, 296, 88, 656), (971, 657, 203, 411), (970, 658, 248, 659), (969, 554, 202, 660), (968, 661, 112, 320), (967, 662, 249, 663), (966, 553, 201, 664), (965, 665, 200, 408), (964, 666, 250, 667), (963, 505, 153, 668), (962, 669, 199, 407), (961, 670, 251, 671), (960, 550, 198, 672), (959, 673, 95, 303), (958, 674, 252, 675), (957, 549, 197, 676), (956, 677, 196, 404), (955, 678, 253, 679), (954, 506, 154, 680), (953, 681, 195, 403), (952, 682, 254, 683), (951, 546, 194, 684), (950, 685, 115, 323), (949, 686, 255, 687), (948, 545, 193, 688), (947, 689, 192, 400), (946, 690, 256, 691), (945, 498, 146, 692), (944, 693, 191, 399), (943, 694, 257, 695), (942, 542, 190, 696), (941, 697, 116, 324), (940, 698, 258, 699), (939, 541, 189, 700), (938, 701, 188, 396), (937, 702, 259, 703), (936, 509, 157, 704), (935, 705, 187, 395), (934, 706, 260, 707), (933, 538, 186, 708), (932, 709, 143, 495), (931, 710, 261, 711), (930, 537, 185, 712), (929, 713, 184, 392), (928, 714, 262, 715), (927, 510, 158, 716), (926, 717, 183, 391), (925, 718, 263, 719), (924, 534, 182, 720), (923, 721, 119, 327), (922, 722, 264, 723), (921, 533, 181, 724), (920, 725, 180, 388), (919, 726, 265, 727), (918, 497, 145, 728), (917, 729, 179, 387), (916, 730, 266, 731), (915, 530, 178, 732), (914, 733, 120, 328), (913, 734, 267, 735), (912, 529, 177, 736), (911, 737, 176, 384), (910, 738, 268, 739), (909, 513, 161, 740), (908, 741, 175, 383), (907, 742, 269, 743), (906, 526, 174, 744), (905, 745, 139, 491), (904, 746, 270, 747), (903, 525, 173, 748), (902, 749, 172, 380), (901, 750, 271, 751), (900, 514, 162, 752), (899, 753, 171, 379), (898, 754, 272, 755), (897, 522, 170, 756), (896, 757, 123, 331), (895, 758, 273, 759), (894, 521, 169, 760), (893, 761, 168, 376), (892, 762, 274, 763), (891, 300, 92, 764), (890, 765, 167, 375), (889, 766, 275, 767), (888, 518, 166, 768), (887, 769, 124, 332), (886, 770, 276, 771), (885, 517, 165, 772), (884, 773, 164, 372), (883, 774, 277, 775), (882, 340, 132, 776), (881, 777, 163, 371), (880, 778, 278, 779), (879, 474, 122, 780), (878, 781, 99, 451), (877, 782, 279, 783), (876, 473, 121, 784), (875, 785, 160, 368), (874, 786, 280, 787), (873, 457, 105, 788), (872, 789, 159, 367), (871, 790, 281, 791), (870, 470, 118, 792), (869, 793, 103, 455), (868, 794, 282, 795), (867, 469, 117, 796), (866, 797, 156, 364), (865, 798, 283, 799), (864, 458, 106, 800), (863, 801, 155, 363), (862, 802, 284, 803), (861, 466, 114, 804), (860, 805, 135, 343), (859, 806, 285, 807), (858, 465, 113, 808), (857, 809, 152, 360), (856, 810, 286, 811), (855, 336, 128, 812), (854, 813, 151, 359), (853, 814, 287, 815), (852, 462, 110, 816), (851, 817, 136, 344), (850, 818, 288, 819), (849, 461, 109, 820), (848, 821, 148, 356), (847, 822, 289, 823), (846, 348, 140, 824), (845, 825, 147, 355), (844, 826, 290, 827), (843, 446, 94, 828), (842, 829, 91, 443), (841, 830, 291, 831), (840, 445, 93, 832), (839, 833, 87, 439), (838, 834, 292, 835), (837, 352, 144, 836), (834, 837, 836, 292), (228, 580, 837, 834), (580, 48, 352, 837), (577, 838, 835, 225), (84, 436, 838, 577), (436, 228, 834, 838), (433, 839, 439, 31), (225, 835, 839, 433), (835, 292, 833, 839), (830, 840, 832, 291), (224, 576, 840, 830), (576, 37, 445, 840), (573, 841, 831, 221), (83, 432, 841, 573), (432, 224, 830, 841), (429, 842, 443, 35), (221, 831, 842, 429), (831, 291, 829, 842), (826, 843, 828, 290), (220, 572, 843, 826), (572, 38, 446, 843), (569, 844, 827, 217), (82, 428, 844, 569), (428, 220, 826, 844), (425, 845, 355, 51), (217, 827, 845, 425), (827, 290, 825, 845), (822, 846, 824, 289), (216, 568, 846, 822), (568, 44, 348, 846), (565, 847, 823, 213), (81, 424, 847, 565), (424, 216, 822, 847), (421, 848, 356, 52), (213, 823, 848, 421), (823, 289, 821, 848), (818, 849, 820, 288), (212, 564, 849, 818), (564, 53, 461, 849), (561, 850, 819, 209), (80, 420, 850, 561), (420, 212, 818, 850), (417, 851, 344, 40), (209, 819, 851, 417), (819, 288, 817, 851), (814, 852, 816, 287), (208, 560, 852, 814), (560, 54, 462, 852), (557, 853, 815, 205), (79, 416, 853, 557), (416, 208, 814, 853), (413, 854, 359, 55), (205, 815, 854, 413), (815, 287, 813, 854), (810, 855, 812, 286), (204, 556, 855, 810), (556, 32, 336, 855), (553, 856, 811, 201), (78, 412, 856, 553), (412, 204, 810, 856), (409, 857, 360, 56), (201, 811, 857, 409), (811, 286, 809, 857), (806, 858, 808, 285), (200, 552, 858, 806), (552, 57, 465, 858), (549, 859, 807, 197), (77, 408, 859, 549), (408, 200, 806, 859), (405, 860, 343, 39), (197, 807, 860, 405), (807, 285, 805, 860), (802, 861, 804, 284), (196, 548, 861, 802), (548, 58, 466, 861), (545, 862, 803, 193), (76, 404, 862, 545), (404, 196, 802, 862), (401, 863, 363, 59), (193, 803, 863, 401), (803, 284, 801, 863), (798, 864, 800, 283), (192, 544, 864, 798), (544, 50, 458, 864), (541, 865, 799, 189), (75, 400, 865, 541), (400, 192, 798, 865), (397, 866, 364, 60), (189, 799, 866, 397), (799, 283, 797, 866), (794, 867, 796, 282), (188, 540, 867, 794), (540, 61, 469, 867), (537, 868, 795, 185), (74, 396, 868, 537), (396, 188, 794, 868), (393, 869, 455, 47), (185, 795, 869, 393), (795, 282, 793, 869), (790, 870, 792, 281), (184, 536, 870, 790), (536, 62, 470, 870), (533, 871, 791, 181), (73, 392, 871, 533), (392, 184, 790, 871), (389, 872, 367, 63), (181, 791, 872, 389), (791, 281, 789, 872), (786, 873, 788, 280), (180, 532, 873, 786), (532, 49, 457, 873), (529, 874, 787, 177), (72, 388, 874, 529), (388, 180, 786, 874), (385, 875, 368, 64), (177, 787, 875, 385), (787, 280, 785, 875), (782, 876, 784, 279), (176, 528, 876, 782), (528, 65, 473, 876), (525, 877, 783, 173), (71, 384, 877, 525), (384, 176, 782, 877), (381, 878, 451, 43), (173, 783, 878, 381), (783, 279, 781, 878), (778, 879, 780, 278), (172, 524, 879, 778), (524, 66, 474, 879), (521, 880, 779, 169), (70, 380, 880, 521), (380, 172, 778, 880), (377, 881, 371, 67), (169, 779, 881, 377), (779, 278, 777, 881), (774, 882, 776, 277), (168, 520, 882, 774), (520, 36, 340, 882), (517, 883, 775, 165), (69, 376, 883, 517), (376, 168, 774, 883), (373, 884, 372, 68), (165, 775, 884, 373), (775, 277, 773, 884), (770, 885, 772, 276), (167, 519, 885, 770), (519, 69, 517, 885), (474, 886, 771, 122), (66, 375, 886, 474), (375, 167, 770, 886), (330, 887, 332, 28), (122, 771, 887, 330), (771, 276, 769, 887), (766, 888, 768, 275), (108, 460, 888, 766), (460, 52, 518, 888), (514, 889, 767, 162), (24, 316, 889, 514), (316, 108, 766, 889), (370, 890, 375, 66), (162, 767, 890, 370), (767, 275, 765, 890), (762, 891, 764, 274), (148, 500, 891, 762), (500, 11, 300, 891), (518, 892, 763, 166), (52, 356, 892, 518), (356, 148, 762, 892), (374, 893, 376, 69), (166, 763, 893, 374), (763, 274, 761, 893), (758, 894, 760, 273), (171, 523, 894, 758), (523, 70, 521, 894), (457, 895, 759, 105), (49, 379, 895, 457), (379, 171, 758, 895), (313, 896, 331, 21), (105, 759, 896, 313), (759, 273, 757, 896), (754, 897, 756, 272), (96, 448, 897, 754), (448, 40, 522, 897), (497, 898, 755, 145), (12, 304, 898, 497), (304, 96, 754, 898), (353, 899, 379, 49), (145, 755, 899, 353), (755, 272, 753, 899), (750, 900, 752, 271), (136, 488, 900, 750), (488, 24, 514, 900), (522, 901, 751, 170), (40, 344, 901, 522), (344, 136, 750, 901), (378, 902, 380, 70), (170, 751, 902, 378), (751, 271, 749, 902), (746, 903, 748, 270), (175, 527, 903, 746), (527, 71, 525, 903), (445, 904, 747, 93), (37, 383, 904, 445), (383, 175, 746, 904), (301, 905, 491, 10), (93, 747, 905, 301), (747, 270, 745, 905), (742, 906, 744, 269), (123, 475, 906, 742), (475, 67, 526, 906), (485, 907, 743, 133), (21, 331, 907, 485), (331, 123, 742, 907), (341, 908, 383, 37), (133, 743, 908, 341), (743, 269, 741, 908), (738, 909, 740, 268), (163, 515, 909, 738), (515, 28, 513, 909), (526, 910, 739, 174), (67, 371, 910, 526), (371, 163, 738, 910), (382, 911, 384, 71), (174, 739, 911, 382), (739, 268, 737, 911), (734, 912, 736, 267), (179, 531, 912, 734), (531, 72, 529, 912), (470, 913, 735, 118), (62, 387, 913, 470), (387, 179, 734, 913), (326, 914, 328, 27), (118, 735, 914, 326), (735, 267, 733, 914), (730, 915, 732, 266), (107, 459, 915, 730), (459, 51, 530, 915), (510, 916, 731, 158), (23, 315, 916, 510), (315, 107, 730, 916), (366, 917, 387, 62), (158, 731, 917, 366), (731, 266, 729, 917), (726, 918, 728, 265), (147, 499, 918, 726), (499, 12, 497, 918), (530, 919, 727, 178), (51, 355, 919, 530), (355, 147, 726, 919), (386, 920, 388, 72), (178, 727, 920, 386), (727, 265, 725, 920), (722, 921, 724, 264), (183, 535, 921, 722), (535, 73, 533, 921), (449, 922, 723, 97), (41, 391, 922, 449), (391, 183, 722, 922), (305, 923, 327, 13), (97, 723, 923, 305), (723, 264, 721, 923), (718, 924, 720, 263), (95, 447, 924, 718), (447, 39, 534, 924), (489, 925, 719, 137), (8, 303, 925, 489), (303, 95, 718, 925), (345, 926, 391, 41), (137, 719, 926, 345), (719, 263, 717, 926), (714, 927, 716, 262), (135, 487, 927, 714), (487, 23, 510, 927), (534, 928, 715, 182), (39, 343, 928, 534), (343, 135, 714, 928), (390, 929, 392, 73), (182, 715, 929, 390), (715, 262, 713, 929), (710, 930, 712, 261), (187, 539, 930, 710), (539, 74, 537, 930), (437, 931, 711, 85), (29, 395, 931, 437), (395, 187, 710, 931), (293, 932, 495, 5), (85, 711, 932, 293), (711, 261, 709, 932), (706, 933, 708, 260), (119, 471, 933, 706), (471, 63, 538, 933), (477, 934, 707, 125), (13, 327, 934, 477), (327, 119, 706, 934), (333, 935, 395, 29), (125, 707, 935, 333), (707, 260, 705, 935), (702, 936, 704, 259), (159, 511, 936, 702), (511, 27, 509, 936), (538, 937, 703, 186), (63, 367, 937, 538), (367, 159, 702, 937), (394, 938, 396, 74), (186, 703, 938, 394), (703, 259, 701, 938), (698, 939, 700, 258), (191, 543, 939, 698), (543, 75, 541, 939), (466, 940, 699, 114), (58, 399, 940, 466), (399, 191, 698, 940), (322, 941, 324, 26), (114, 699, 941, 322), (699, 258, 697, 941), (694, 942, 696, 257), (130, 338, 942, 694), (338, 34, 542, 942), (506, 943, 695, 154), (18, 482, 943, 506), (482, 130, 694, 943), (362, 944, 399, 58), (154, 695, 944, 362), (695, 257, 693, 944), (690, 945, 692, 256), (90, 298, 945, 690), (298, 9, 498, 945), (542, 946, 691, 190), (34, 442, 946, 542), (442, 90, 690, 946), (398, 947, 400, 75), (190, 691, 947, 398), (691, 256, 689, 947), (686, 948, 688, 255), (195, 547, 948, 686), (547, 76, 545, 948), (453, 949, 687, 101), (45, 403, 949, 453), (403, 195, 686, 949), (309, 950, 323, 17), (101, 687, 950, 309), (687, 255, 685, 950), (682, 951, 684, 254), (142, 350, 951, 682), (350, 46, 546, 951), (493, 952, 683, 141), (4, 494, 952, 493), (494, 142, 682, 952), (349, 953, 403, 45), (141, 683, 953, 349), (683, 254, 681, 953), (678, 954, 680, 253), (102, 310, 954, 678), (310, 18, 506, 954), (546, 955, 679, 194), (46, 454, 955, 546), (454, 102, 678, 955), (402, 956, 404, 76), (194, 679, 956, 402), (679, 253, 677, 956), (674, 957, 676, 252), (199, 551, 957, 674), (551, 77, 549, 957), (441, 958, 675, 89), (33, 407, 958, 441), (407, 199, 674, 958), (297, 959, 303, 8), (89, 675, 959, 297), (675, 252, 673, 959), (670, 960, 672, 251), (115, 467, 960, 670), (467, 59, 550, 960), (481, 961, 671, 129), (17, 323, 961, 481), (323, 115, 670, 961), (337, 962, 407, 33), (129, 671, 962, 337), (671, 251, 669, 962), (666, 963, 668, 250), (155, 507, 963, 666), (507, 26, 505, 963), (550, 964, 667, 198), (59, 363, 964, 550), (363, 155, 666, 964), (406, 965, 408, 77), (198, 667, 965, 406), (667, 250, 665, 965), (662, 966, 664, 249), (203, 555, 966, 662), (555, 78, 553, 966), (462, 967, 663, 110), (54, 411, 967, 462), (411, 203, 662, 967), (318, 968, 320, 25), (110, 663, 968, 318), (663, 249, 661, 968), (658, 969, 660, 248), (126, 334, 969, 658), (334, 30, 554, 969), (502, 970, 659, 150), (14, 478, 970, 502), (478, 126, 658, 970), (358, 971, 411, 54), (150, 659, 971, 358), (659, 248, 657, 971), (654, 972, 656, 247), (86, 294, 972, 654), (294, 7, 296, 972), (554, 973, 655, 202), (30, 438, 973, 554), (438, 86, 654, 973), (410, 974, 412, 78), (202, 655, 974, 410), (655, 247, 653, 974), (650, 975, 652, 246), (207, 559, 975, 650), (559, 79, 557, 975), (458, 976, 651, 106), (50, 415, 976, 458), (415, 207, 650, 976), (314, 977, 319, 22), (106, 651, 977, 314), (651, 246, 649, 977), (646, 978, 648, 245), (138, 346, 978, 646), (346, 42, 558, 978), (498, 979, 647, 146), (9, 490, 979, 498), (490, 138, 646, 979), (354, 980, 415, 50), (146, 647, 980, 354), (647, 245, 645, 980), (642, 981, 644, 244), (98, 306, 981, 642), (306, 14, 502, 981), (558, 982, 643, 206), (42, 450, 982, 558), (450, 98, 642, 982), (414, 983, 416, 79), (206, 643, 983, 414), (643, 244, 641, 983), (638, 984, 640, 243), (211, 563, 984, 638), (563, 80, 561, 984), (446, 985, 639, 94), (38, 419, 985, 446), (419, 211, 638, 985), (302, 986, 304, 12), (94, 639, 986, 302), (639, 243, 637, 986), (634, 987, 636, 242), (111, 463, 987, 634), (463, 55, 562, 987), (486, 988, 635, 134), (22, 319, 988, 486), (319, 111, 634, 988), (342, 989, 419, 38), (134, 635, 989, 342), (635, 242, 633, 989), (630, 990, 632, 241), (151, 503, 990, 630), (503, 25, 501, 990), (562, 991, 631, 210), (55, 359, 991, 562), (359, 151, 630, 991), (418, 992, 420, 80), (210, 631, 992, 418), (631, 241, 629, 992), (626, 993, 628, 240), (215, 567, 993, 626), (567, 81, 565, 993), (461, 994, 627, 109), (53, 423, 994, 461), (423, 215, 626, 994), (317, 995, 316, 24), (109, 627, 995, 317), (627, 240, 625, 995), (622, 996, 624, 239), (112, 464, 996, 622), (464, 56, 566, 996), (501, 997, 623, 149), (25, 320, 997, 501), (320, 112, 622, 997), (357, 998, 423, 53), (149, 623, 998, 357), (623, 239, 621, 998), (618, 999, 620, 238), (152, 504, 999, 618), (504, 16, 308, 999), (566, 1000, 619, 214), (56, 360, 1000, 566), (360, 152, 618, 1000), (422, 1001, 424, 81), (214, 619, 1001, 422), (619, 238, 617, 1001), (614, 1002, 616, 237), (219, 571, 1002, 614), (571, 82, 569, 1002), (465, 1003, 615, 113), (57, 427, 1003, 465), (427, 219, 614, 1003), (321, 1004, 315, 23), (113, 615, 1004, 321), (615, 237, 613, 1004), (610, 1005, 612, 236), (116, 468, 1005, 610), (468, 60, 570, 1005), (505, 1006, 611, 153), (26, 324, 1006, 505), (324, 116, 610, 1006), (361, 1007, 427, 57), (153, 611, 1007, 361), (611, 236, 609, 1007), (606, 1008, 608, 235), (156, 508, 1008, 606), (508, 22, 486, 1008), (570, 1009, 607, 218), (60, 364, 1009, 570), (364, 156, 606, 1009), (426, 1010, 428, 82), (218, 607, 1010, 426), (607, 235, 605, 1010), (602, 1011, 604, 234), (223, 575, 1011, 602), (575, 83, 573, 1011), (469, 1012, 603, 117), (61, 431, 1012, 469), (431, 223, 602, 1012), (325, 1013, 483, 19), (117, 603, 1013, 325), (603, 234, 601, 1013), (598, 1014, 600, 233), (120, 472, 1014, 598), (472, 64, 574, 1014), (509, 1015, 599, 157), (27, 328, 1015, 509), (328, 120, 598, 1015), (365, 1016, 431, 61), (157, 599, 1016, 365), (599, 233, 597, 1016), (594, 1017, 596, 232), (160, 512, 1017, 594), (512, 21, 485, 1017), (574, 1018, 595, 222), (64, 368, 1018, 574), (368, 160, 594, 1018), (430, 1019, 432, 83), (222, 595, 1019, 430), (595, 232, 593, 1019), (590, 1020, 592, 231), (227, 579, 1020, 590), (579, 84, 577, 1020), (473, 1021, 591, 121), (65, 435, 1021, 473), (435, 227, 590, 1021), (329, 1022, 479, 15), (121, 591, 1022, 329), (591, 231, 589, 1022), (586, 1023, 588, 230), (124, 476, 1023, 586), (476, 68, 578, 1023), (513, 1024, 587, 161), (28, 332, 1024, 513), (332, 124, 586, 1024), (369, 1025, 435, 65), (161, 587, 1025, 369), (587, 230, 585, 1025), (582, 1026, 584, 229), (164, 516, 1026, 582), (516, 20, 312, 1026), (578, 1027, 583, 226), (68, 372, 1027, 578), (372, 164, 582, 1027), (434, 1028, 436, 84), (226, 583, 1028, 434), (583, 229, 581, 1028), (581, 1029, 580, 228), (229, 584, 1029, 581), (584, 104, 456, 1029), (585, 1030, 579, 227), (230, 588, 1030, 585), (588, 226, 434, 1030), (589, 1031, 335, 127), (231, 592, 1031, 589), (592, 225, 433, 1031), (593, 1032, 576, 224), (232, 596, 1032, 593), (596, 133, 341, 1032), (597, 1033, 575, 223), (233, 600, 1033, 597), (600, 222, 430, 1033), (601, 1034, 339, 131), (234, 604, 1034, 601), (604, 221, 429, 1034), (605, 1035, 572, 220), (235, 608, 1035, 605), (608, 134, 342, 1035), (609, 1036, 571, 219), (236, 612, 1036, 609), (612, 218, 426, 1036), (613, 1037, 459, 107), (237, 616, 1037, 613), (616, 217, 425, 1037), (617, 1038, 568, 216), (238, 620, 1038, 617), (620, 100, 452, 1038), (621, 1039, 567, 215), (239, 624, 1039, 621), (624, 214, 422, 1039), (625, 1040, 460, 108), (240, 628, 1040, 625), (628, 213, 421, 1040), (629, 1041, 564, 212), (241, 632, 1041, 629), (632, 149, 357, 1041), (633, 1042, 563, 211), (242, 636, 1042, 633), (636, 210, 418, 1042), (637, 1043, 448, 96), (243, 640, 1043, 637), (640, 209, 417, 1043), (641, 1044, 560, 208), (244, 644, 1044, 641), (644, 150, 358, 1044), (645, 1045, 559, 207), (245, 648, 1045, 645), (648, 206, 414, 1045), (649, 1046, 463, 111), (246, 652, 1046, 649), (652, 205, 413, 1046), (653, 1047, 556, 204), (247, 656, 1047, 653), (656, 88, 440, 1047), (657, 1048, 555, 203), (248, 660, 1048, 657), (660, 202, 410, 1048), (661, 1049, 464, 112), (249, 664, 1049, 661), (664, 201, 409, 1049), (665, 1050, 552, 200), (250, 668, 1050, 665), (668, 153, 361, 1050), (669, 1051, 551, 199), (251, 672, 1051, 669), (672, 198, 406, 1051), (673, 1052, 447, 95), (252, 676, 1052, 673), (676, 197, 405, 1052), (677, 1053, 548, 196), (253, 680, 1053, 677), (680, 154, 362, 1053), (681, 1054, 547, 195), (254, 684, 1054, 681), (684, 194, 402, 1054), (685, 1055, 467, 115), (255, 688, 1055, 685), (688, 193, 401, 1055), (689, 1056, 544, 192), (256, 692, 1056, 689), (692, 146, 354, 1056), (693, 1057, 543, 191), (257, 696, 1057, 693), (696, 190, 398, 1057), (697, 1058, 468, 116), (258, 700, 1058, 697), (700, 189, 397, 1058), (701, 1059, 540, 188), (259, 704, 1059, 701), (704, 157, 365, 1059), (705, 1060, 539, 187), (260, 708, 1060, 705), (708, 186, 394, 1060), (709, 1061, 351, 143), (261, 712, 1061, 709), (712, 185, 393, 1061), (713, 1062, 536, 184), (262, 716, 1062, 713), (716, 158, 366, 1062), (717, 1063, 535, 183), (263, 720, 1063, 717), (720, 182, 390, 1063), (721, 1064, 471, 119), (264, 724, 1064, 721), (724, 181, 389, 1064), (725, 1065, 532, 180), (265, 728, 1065, 725), (728, 145, 353, 1065), (729, 1066, 531, 179), (266, 732, 1066, 729), (732, 178, 386, 1066), (733, 1067, 472, 120), (267, 736, 1067, 733), (736, 177, 385, 1067), (737, 1068, 528, 176), (268, 740, 1068, 737), (740, 161, 369, 1068), (741, 1069, 527, 175), (269, 744, 1069, 741), (744, 174, 382, 1069), (745, 1070, 347, 139), (270, 748, 1070, 745), (748, 173, 381, 1070), (749, 1071, 524, 172), (271, 752, 1071, 749), (752, 162, 370, 1071), (753, 1072, 523, 171), (272, 756, 1072, 753), (756, 170, 378, 1072), (757, 1073, 475, 123), (273, 760, 1073, 757), (760, 169, 377, 1073), (761, 1074, 520, 168), (274, 764, 1074, 761), (764, 92, 444, 1074), (765, 1075, 519, 167), (275, 768, 1075, 765), (768, 166, 374, 1075), (769, 1076, 476, 124), (276, 772, 1076, 769), (772, 165, 373, 1076), (773, 1077, 516, 164), (277, 776, 1077, 773), (776, 132, 484, 1077), (777, 1078, 515, 163), (278, 780, 1078, 777), (780, 122, 330, 1078), (781, 1079, 307, 99), (279, 784, 1079, 781), (784, 121, 329, 1079), (785, 1080, 512, 160), (280, 788, 1080, 785), (788, 105, 313, 1080), (789, 1081, 511, 159), (281, 792, 1081, 789), (792, 118, 326, 1081), (793, 1082, 311, 103), (282, 796, 1082, 793), (796, 117, 325, 1082), (797, 1083, 508, 156), (283, 800, 1083, 797), (800, 106, 314, 1083), (801, 1084, 507, 155), (284, 804, 1084, 801), (804, 114, 322, 1084), (805, 1085, 487, 135), (285, 808, 1085, 805), (808, 113, 321, 1085), (809, 1086, 504, 152), (286, 812, 1086, 809), (812, 128, 480, 1086), (813, 1087, 503, 151), (287, 816, 1087, 813), (816, 110, 318, 1087), (817, 1088, 488, 136), (288, 820, 1088, 817), (820, 109, 317, 1088), (821, 1089, 500, 148), (289, 824, 1089, 821), (824, 140, 492, 1089), (825, 1090, 499, 147), (290, 828, 1090, 825), (828, 94, 302, 1090), (829, 1091, 299, 91), (291, 832, 1091, 829), (832, 93, 301, 1091), (833, 1092, 295, 87), (292, 836, 1092, 833), (836, 144, 496, 1092)])
me_cube.polygons.foreach_set('use_smooth', [True] * 1029)
me_cube.materials.append(mat_material)
me_cube.use_remesh_preserve_volume = False
me_cube.use_remesh_preserve_attributes = False
me_cube.use_mirror_vertex_groups = False
me_cube.update()

# ---- objects
ob_cube = bpy.data.objects.new('Cube', me_cube)

# ---- transforms, parenting, visibility, modifiers, constraints
ob_cube.location = (0.0, 0.0, 0.0)
ob_cube.lock_rotations_4d = False
ob_cube.empty_display_type = 'ARROWS'
ob_cube.lineart.crease_threshold = 0.0

# ---- collection membership
col_collection_1.objects.link(ob_cube)

# ---- scene / render settings (as saved in the file)
scene.frame_start = 1; scene.frame_end = 250; scene.frame_set(1)
scene.render.engine = 'BLENDER_EEVEE_NEXT'
scene.render.resolution_percentage = 50
scene.render.dither_intensity = 0.0
scene.cycles.use_denoising = False
scene.cycles.samples = 128
scene.cycles.sampling_pattern = 'TABULATED_SOBOL'
scene.cycles.use_adaptive_sampling = False
scene.cycles.use_light_tree = False
scene.cycles.blur_glossy = 0.0
scene.cycles.sample_clamp_indirect = 0.0
scene.view_settings.view_transform = 'Standard'
bpy.context.view_layer.update()

# ---- added for rendering (the .blend has no active camera and no usable light): camera, sun
cam_auto = bpy.data.cameras.new('AutoCamera')
cam_auto.lens = 50.0
cam_auto.sensor_width = 36.0
cam_auto.clip_end = 2061.87
ob_auto_camera = bpy.data.objects.new('AutoCamera', cam_auto)
scene.collection.objects.link(ob_auto_camera)
ob_auto_camera.location = (117.486, -140.983, 93.6231)
ob_auto_camera.rotation_euler = (1.09748, -7.21219e-08, 0.694738)
scene.camera = ob_auto_camera
light_auto_sun = bpy.data.lights.new('AutoSun', 'SUN')
light_auto_sun.energy = 3.0
light_auto_sun.angle = 0.0523599
ob_auto_sun = bpy.data.objects.new('AutoSun', light_auto_sun)
scene.collection.objects.link(ob_auto_sun)
ob_auto_sun.rotation_euler = (0.872665, 0.174533, 0.523599)
bpy.context.view_layer.update()
